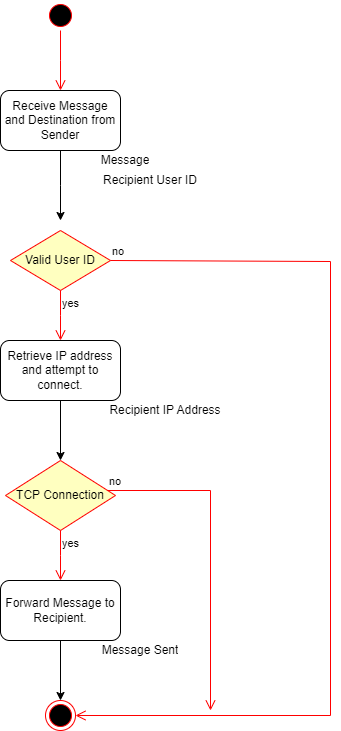

The diagram above was exported from draw.io. Its source (the exported page's mxGraphModel, read from the mxfile embedded in the PNG):
<mxGraphModel dx="1518" dy="655" grid="1" gridSize="10" guides="1" tooltips="1" connect="1" arrows="1" fold="1" page="1" pageScale="1" pageWidth="850" pageHeight="1100" math="0" shadow="0">
  <root>
    <mxCell id="0" />
    <mxCell id="1" parent="0" />
    <mxCell id="-D9dOUz6xesM9-Qt8j2T-10" value="" style="edgeStyle=orthogonalEdgeStyle;rounded=0;orthogonalLoop=1;jettySize=auto;html=1;" edge="1" parent="1" source="-D9dOUz6xesM9-Qt8j2T-2">
      <mxGeometry relative="1" as="geometry">
        <mxPoint x="400" y="280" as="targetPoint" />
      </mxGeometry>
    </mxCell>
    <mxCell id="-D9dOUz6xesM9-Qt8j2T-2" value="Receive Message and Destination from Sender" style="rounded=1;whiteSpace=wrap;html=1;" vertex="1" parent="1">
      <mxGeometry x="340" y="150" width="120" height="60" as="geometry" />
    </mxCell>
    <UserObject label="Message" placeholders="1" name="Variable" id="-D9dOUz6xesM9-Qt8j2T-20">
      <mxCell style="text;html=1;strokeColor=none;fillColor=none;align=center;verticalAlign=middle;whiteSpace=wrap;overflow=hidden;" vertex="1" parent="1">
        <mxGeometry x="400" y="210" width="130" height="20" as="geometry" />
      </mxCell>
    </UserObject>
    <mxCell id="-D9dOUz6xesM9-Qt8j2T-23" value="Valid User ID" style="rhombus;whiteSpace=wrap;html=1;fontColor=#000000;fillColor=#ffffc0;strokeColor=#ff0000;" vertex="1" parent="1">
      <mxGeometry x="350" y="290" width="100" height="60" as="geometry" />
    </mxCell>
    <mxCell id="-D9dOUz6xesM9-Qt8j2T-24" value="no" style="edgeStyle=orthogonalEdgeStyle;html=1;align=left;verticalAlign=bottom;endArrow=open;endSize=8;strokeColor=#ff0000;rounded=0;entryX=0.5;entryY=0;entryDx=0;entryDy=0;" edge="1" parent="1" target="-D9dOUz6xesM9-Qt8j2T-49">
      <mxGeometry x="-1" relative="1" as="geometry">
        <mxPoint x="670" y="860" as="targetPoint" />
        <mxPoint x="449.99999999999966" y="320.0000000000001" as="sourcePoint" />
        <Array as="points">
          <mxPoint x="670" y="321" />
          <mxPoint x="670" y="775" />
        </Array>
      </mxGeometry>
    </mxCell>
    <mxCell id="-D9dOUz6xesM9-Qt8j2T-25" value="yes" style="edgeStyle=orthogonalEdgeStyle;html=1;align=left;verticalAlign=top;endArrow=open;endSize=8;strokeColor=#ff0000;rounded=0;" edge="1" source="-D9dOUz6xesM9-Qt8j2T-23" parent="1">
      <mxGeometry x="-1" relative="1" as="geometry">
        <mxPoint x="400" y="400" as="targetPoint" />
      </mxGeometry>
    </mxCell>
    <mxCell id="-D9dOUz6xesM9-Qt8j2T-43" style="edgeStyle=orthogonalEdgeStyle;rounded=0;orthogonalLoop=1;jettySize=auto;html=1;entryX=0.5;entryY=0;entryDx=0;entryDy=0;" edge="1" parent="1" source="-D9dOUz6xesM9-Qt8j2T-28" target="-D9dOUz6xesM9-Qt8j2T-40">
      <mxGeometry relative="1" as="geometry">
        <mxPoint x="400" y="510" as="targetPoint" />
      </mxGeometry>
    </mxCell>
    <mxCell id="-D9dOUz6xesM9-Qt8j2T-28" value="Retrieve IP address and attempt to connect." style="rounded=1;whiteSpace=wrap;html=1;" vertex="1" parent="1">
      <mxGeometry x="340" y="400" width="120" height="60" as="geometry" />
    </mxCell>
    <mxCell id="-D9dOUz6xesM9-Qt8j2T-29" value="" style="ellipse;html=1;shape=startState;fillColor=#000000;strokeColor=#ff0000;" vertex="1" parent="1">
      <mxGeometry x="385" y="60" width="30" height="30" as="geometry" />
    </mxCell>
    <mxCell id="-D9dOUz6xesM9-Qt8j2T-30" value="" style="edgeStyle=orthogonalEdgeStyle;html=1;verticalAlign=bottom;endArrow=open;endSize=8;strokeColor=#ff0000;rounded=0;" edge="1" source="-D9dOUz6xesM9-Qt8j2T-29" parent="1">
      <mxGeometry relative="1" as="geometry">
        <mxPoint x="400" y="150" as="targetPoint" />
      </mxGeometry>
    </mxCell>
    <mxCell id="-D9dOUz6xesM9-Qt8j2T-40" value="TCP Connection" style="rhombus;whiteSpace=wrap;html=1;fontColor=#000000;fillColor=#ffffc0;strokeColor=#ff0000;" vertex="1" parent="1">
      <mxGeometry x="345" y="520" width="110" height="70" as="geometry" />
    </mxCell>
    <mxCell id="-D9dOUz6xesM9-Qt8j2T-41" value="no" style="edgeStyle=orthogonalEdgeStyle;html=1;align=left;verticalAlign=bottom;endArrow=open;endSize=8;strokeColor=#ff0000;rounded=0;" edge="1" source="-D9dOUz6xesM9-Qt8j2T-40" parent="1">
      <mxGeometry x="-1" relative="1" as="geometry">
        <mxPoint x="550" y="770" as="targetPoint" />
        <Array as="points">
          <mxPoint x="550" y="550" />
        </Array>
      </mxGeometry>
    </mxCell>
    <mxCell id="-D9dOUz6xesM9-Qt8j2T-42" value="yes" style="edgeStyle=orthogonalEdgeStyle;html=1;align=left;verticalAlign=top;endArrow=open;endSize=8;strokeColor=#ff0000;rounded=0;" edge="1" source="-D9dOUz6xesM9-Qt8j2T-40" parent="1">
      <mxGeometry x="-1" relative="1" as="geometry">
        <mxPoint x="400" y="640" as="targetPoint" />
      </mxGeometry>
    </mxCell>
    <mxCell id="-D9dOUz6xesM9-Qt8j2T-52" value="" style="edgeStyle=orthogonalEdgeStyle;rounded=0;orthogonalLoop=1;jettySize=auto;html=1;" edge="1" parent="1" source="-D9dOUz6xesM9-Qt8j2T-44" target="-D9dOUz6xesM9-Qt8j2T-49">
      <mxGeometry relative="1" as="geometry" />
    </mxCell>
    <mxCell id="-D9dOUz6xesM9-Qt8j2T-44" value="Forward Message to Recipient." style="rounded=1;whiteSpace=wrap;html=1;" vertex="1" parent="1">
      <mxGeometry x="340" y="640" width="120" height="60" as="geometry" />
    </mxCell>
    <UserObject label="Recipient User ID" placeholders="1" name="Variable" id="-D9dOUz6xesM9-Qt8j2T-45">
      <mxCell style="text;html=1;strokeColor=none;fillColor=none;align=center;verticalAlign=middle;whiteSpace=wrap;overflow=hidden;" vertex="1" parent="1">
        <mxGeometry x="425" y="230" width="130" height="20" as="geometry" />
      </mxCell>
    </UserObject>
    <UserObject label="Recipient IP Address" placeholders="1" name="Variable" id="-D9dOUz6xesM9-Qt8j2T-46">
      <mxCell style="text;html=1;strokeColor=none;fillColor=none;align=center;verticalAlign=middle;whiteSpace=wrap;overflow=hidden;" vertex="1" parent="1">
        <mxGeometry x="440" y="460" width="130" height="20" as="geometry" />
      </mxCell>
    </UserObject>
    <mxCell id="-D9dOUz6xesM9-Qt8j2T-49" value="" style="ellipse;html=1;shape=endState;fillColor=#000000;strokeColor=#ff0000;direction=south;" vertex="1" parent="1">
      <mxGeometry x="385" y="760" width="30" height="30" as="geometry" />
    </mxCell>
    <UserObject label="Message Sent" placeholders="1" name="Variable" id="-D9dOUz6xesM9-Qt8j2T-53">
      <mxCell style="text;html=1;strokeColor=none;fillColor=none;align=center;verticalAlign=middle;whiteSpace=wrap;overflow=hidden;" vertex="1" parent="1">
        <mxGeometry x="415" y="700" width="130" height="20" as="geometry" />
      </mxCell>
    </UserObject>
  </root>
</mxGraphModel>